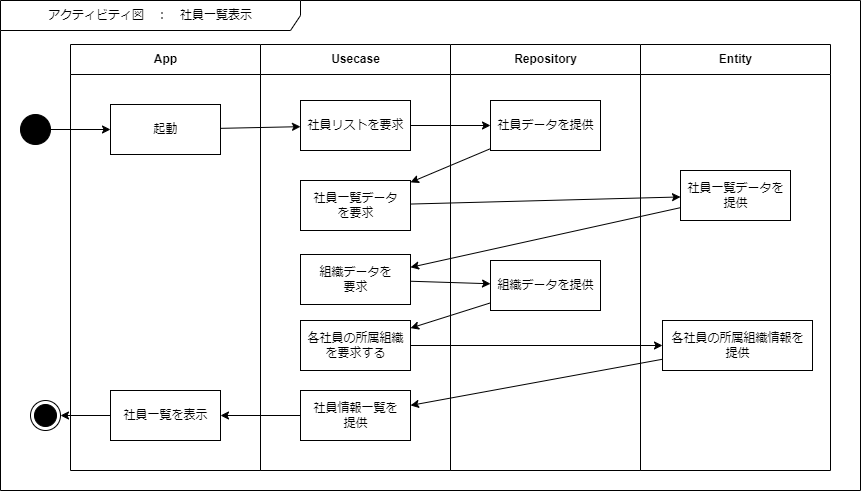

The diagram above was exported from draw.io. Its source (the exported page's mxGraphModel, read from the mxfile embedded in the PNG):
<mxGraphModel dx="1386" dy="825" grid="1" gridSize="10" guides="1" tooltips="1" connect="1" arrows="1" fold="1" page="1" pageScale="1" pageWidth="1169" pageHeight="827" math="0" shadow="0">
  <root>
    <mxCell id="0" />
    <mxCell id="1" parent="0" />
    <mxCell id="2" value="アクティビティ図　：　社員一覧表示" style="shape=umlFrame;whiteSpace=wrap;html=1;swimlaneFillColor=default;width=300;height=30;strokeColor=default;" parent="1" vertex="1">
      <mxGeometry x="100" y="110" width="860" height="490" as="geometry" />
    </mxCell>
    <mxCell id="3" value="App" style="swimlane;fontStyle=1;align=center;horizontal=1;startSize=30;collapsible=0;html=1;swimlaneFillColor=none;strokeColor=default;fillColor=default;" parent="1" vertex="1">
      <mxGeometry x="170" y="154" width="190" height="426" as="geometry" />
    </mxCell>
    <mxCell id="10" value="起動" style="html=1;strokeColor=default;" parent="3" vertex="1">
      <mxGeometry x="40" y="60" width="110" height="50" as="geometry" />
    </mxCell>
    <mxCell id="42" value="社員一覧を表示" style="html=1;strokeColor=default;" parent="3" vertex="1">
      <mxGeometry x="40" y="346" width="110" height="50" as="geometry" />
    </mxCell>
    <mxCell id="6" value="Usecase" style="swimlane;fontStyle=1;align=center;horizontal=1;startSize=30;collapsible=0;html=1;swimlaneFillColor=none;strokeColor=default;fillColor=default;" parent="1" vertex="1">
      <mxGeometry x="360" y="154" width="190" height="426" as="geometry" />
    </mxCell>
    <mxCell id="39" value="社員リストを要求" style="html=1;strokeColor=default;" parent="6" vertex="1">
      <mxGeometry x="40" y="56" width="110" height="50" as="geometry" />
    </mxCell>
    <mxCell id="41" value="組織データを&lt;br&gt;要求" style="html=1;strokeColor=default;" parent="6" vertex="1">
      <mxGeometry x="40" y="210" width="110" height="50" as="geometry" />
    </mxCell>
    <mxCell id="45" value="社員一覧データ&lt;br&gt;を要求" style="html=1;strokeColor=default;" parent="6" vertex="1">
      <mxGeometry x="40" y="136" width="110" height="50" as="geometry" />
    </mxCell>
    <mxCell id="52" value="各社員の所属組織&lt;br&gt;を要求する" style="html=1;strokeColor=default;" parent="6" vertex="1">
      <mxGeometry x="40" y="276" width="110" height="50" as="geometry" />
    </mxCell>
    <mxCell id="56" value="社員情報一覧を&lt;br&gt;提供" style="html=1;strokeColor=default;" parent="6" vertex="1">
      <mxGeometry x="40" y="346" width="110" height="50" as="geometry" />
    </mxCell>
    <mxCell id="7" value="Repository" style="swimlane;fontStyle=1;align=center;horizontal=1;startSize=30;collapsible=0;html=1;swimlaneFillColor=none;strokeColor=default;fillColor=default;" parent="1" vertex="1">
      <mxGeometry x="550" y="154" width="190" height="426" as="geometry" />
    </mxCell>
    <mxCell id="40" value="社員データを提供" style="html=1;strokeColor=default;" parent="7" vertex="1">
      <mxGeometry x="40" y="56" width="110" height="50" as="geometry" />
    </mxCell>
    <mxCell id="50" value="組織データを提供" style="html=1;strokeColor=default;" parent="7" vertex="1">
      <mxGeometry x="40" y="216" width="110" height="50" as="geometry" />
    </mxCell>
    <mxCell id="8" value="Entity" style="swimlane;fontStyle=1;align=center;horizontal=1;startSize=30;collapsible=0;html=1;swimlaneFillColor=none;strokeColor=default;" parent="1" vertex="1">
      <mxGeometry x="740" y="154" width="190" height="426" as="geometry" />
    </mxCell>
    <mxCell id="46" value="社員一覧データを&lt;br&gt;提供" style="html=1;strokeColor=default;" parent="8" vertex="1">
      <mxGeometry x="40" y="126" width="110" height="50" as="geometry" />
    </mxCell>
    <mxCell id="54" value="各社員の所属組織情報を&lt;br&gt;提供" style="html=1;strokeColor=default;" parent="8" vertex="1">
      <mxGeometry x="22" y="276" width="150" height="50" as="geometry" />
    </mxCell>
    <mxCell id="38" style="edgeStyle=none;html=1;strokeColor=default;" parent="1" source="9" target="10" edge="1">
      <mxGeometry relative="1" as="geometry" />
    </mxCell>
    <mxCell id="9" value="" style="ellipse;fillColor=strokeColor;strokeColor=default;" parent="1" vertex="1">
      <mxGeometry x="120" y="224" width="30" height="30" as="geometry" />
    </mxCell>
    <mxCell id="35" value="" style="ellipse;html=1;shape=endState;fillColor=strokeColor;strokeColor=default;" parent="1" vertex="1">
      <mxGeometry x="130" y="510" width="30" height="30" as="geometry" />
    </mxCell>
    <mxCell id="43" style="edgeStyle=none;html=1;strokeColor=default;" parent="1" source="10" target="39" edge="1">
      <mxGeometry relative="1" as="geometry" />
    </mxCell>
    <mxCell id="44" style="edgeStyle=none;html=1;strokeColor=default;" parent="1" source="39" target="40" edge="1">
      <mxGeometry relative="1" as="geometry" />
    </mxCell>
    <mxCell id="47" style="edgeStyle=none;html=1;strokeColor=default;" parent="1" source="40" target="45" edge="1">
      <mxGeometry relative="1" as="geometry" />
    </mxCell>
    <mxCell id="48" style="edgeStyle=none;html=1;strokeColor=default;" parent="1" source="45" target="46" edge="1">
      <mxGeometry relative="1" as="geometry" />
    </mxCell>
    <mxCell id="49" style="edgeStyle=none;html=1;strokeColor=default;" parent="1" source="46" target="41" edge="1">
      <mxGeometry relative="1" as="geometry" />
    </mxCell>
    <mxCell id="51" style="edgeStyle=none;html=1;strokeColor=default;" parent="1" source="41" target="50" edge="1">
      <mxGeometry relative="1" as="geometry" />
    </mxCell>
    <mxCell id="53" style="edgeStyle=none;html=1;strokeColor=default;" parent="1" source="50" target="52" edge="1">
      <mxGeometry relative="1" as="geometry" />
    </mxCell>
    <mxCell id="55" style="edgeStyle=none;html=1;strokeColor=default;" parent="1" source="52" target="54" edge="1">
      <mxGeometry relative="1" as="geometry" />
    </mxCell>
    <mxCell id="57" style="edgeStyle=none;html=1;strokeColor=default;" parent="1" source="54" target="56" edge="1">
      <mxGeometry relative="1" as="geometry" />
    </mxCell>
    <mxCell id="58" style="edgeStyle=none;html=1;strokeColor=default;" parent="1" source="56" target="42" edge="1">
      <mxGeometry relative="1" as="geometry" />
    </mxCell>
    <mxCell id="61" style="edgeStyle=none;html=1;strokeColor=default;" parent="1" source="42" target="35" edge="1">
      <mxGeometry relative="1" as="geometry" />
    </mxCell>
  </root>
</mxGraphModel>